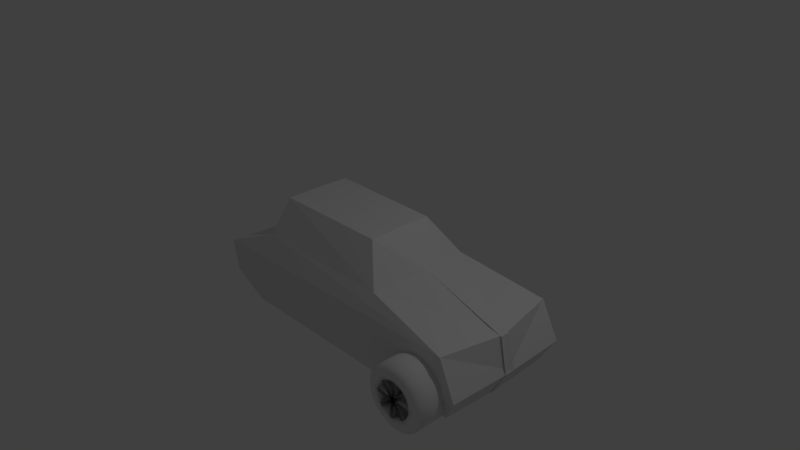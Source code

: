 # Source: car2.blend  (saved by Blender 2.79.0; exported with 4.5.12 LTS)
import bpy
from mathutils import Matrix  # noqa: F401  (used for matrix-valued properties, if any)

bpy.ops.wm.read_factory_settings(use_empty=True)
scene = bpy.context.scene
scene.name = 'Scene'

# ---- collections
col_collection_1 = bpy.data.collections.new('Collection 1'); scene.collection.children.link(col_collection_1)

# ---- materials (node trees are filled in below, after node groups)
mat_material = bpy.data.materials.new('Material')
mat_material.alpha_threshold = 0.0
mat_material.use_transparent_shadow = False
mat_material.roughness = 0.5
mat_material.line_color = (0.0, 0.0, 0.0, 1.0)

# ---- material node trees

# ---- world
world_world = bpy.data.worlds.new('World'); scene.world = world_world
world_world.color = (0.05088, 0.05088, 0.05088)
world_world.use_sun_shadow = False
world_world.sun_shadow_jitter_overblur = 0.0
world_world.cycles.sampling_method = 'MANUAL'

# ---- cameras
cam_camera = bpy.data.cameras.new('Camera')
cam_camera.clip_end = 100.0
cam_camera.lens = 35.0
cam_camera.sensor_width = 32.0
cam_camera.sensor_height = 18.0
cam_camera.ortho_scale = 7.314
cam_camera.dof.focus_distance = 0.0
cam_camera.dof.aperture_fstop = 128.0

# ---- lights
light_lamp = bpy.data.lights.new('Lamp', 'POINT')
light_lamp.transmission_factor = 0.0
light_lamp.cutoff_distance = 30.0
light_lamp.energy = 100.0
light_lamp.shadow_buffer_clip_start = 1.001
light_lamp.shadow_soft_size = 0.1
light_lamp.shadow_maximum_resolution = 0.006
light_lamp.use_absolute_resolution = True

# ---- meshes
me_cylinder = bpy.data.meshes.new('Cylinder')
me_cylinder.from_pydata([(-7.105e-15, 0.9967, 0.0), (-7.105e-15, 0.9967, 0.4139), (0.1951, 0.9774, 0.0), (0.1951, 0.9774, 0.4139), (0.3827, 0.9205, 0.0), (0.3827, 0.9205, 0.4139), (0.5556, 0.8281, 0.0), (0.5556, 0.8281, 0.4139), (0.7071, 0.7038, 0.0), (0.7071, 0.7038, 0.4139), (0.8315, 0.5522, 0.0), (0.8315, 0.5522, 0.4139), (0.9239, 0.3793, 0.0), (0.9239, 0.3793, 0.4139), (0.9808, 0.1918, 0.0), (0.9808, 0.1918, 0.4139), (1.0, -0.003337, 0.0), (1.0, -0.003337, 0.4139), (0.9808, -0.1984, 0.0), (0.9808, -0.1984, 0.4139), (0.9239, -0.386, 0.0), (0.9239, -0.386, 0.4139), (0.8315, -0.5589, 0.0), (0.8315, -0.5589, 0.4139), (0.7071, -0.7104, 0.0), (0.7071, -0.7104, 0.4139), (0.5556, -0.8348, 0.0), (0.5556, -0.8348, 0.4139), (0.3827, -0.9272, 0.0), (0.3827, -0.9272, 0.4139), (0.1951, -0.9841, 0.0), (0.1951, -0.9841, 0.4139), (-3.258e-07, -1.003, 0.0), (-3.258e-07, -1.003, 0.4139), (-0.1951, -0.9841, 0.0), (-0.1951, -0.9841, 0.4139), (-0.3827, -0.9272, 0.0), (-0.3827, -0.9272, 0.4139), (-0.5556, -0.8348, 0.0), (-0.5556, -0.8348, 0.4139), (-0.7071, -0.7104, 0.0), (-0.7071, -0.7104, 0.4139), (-0.8315, -0.5589, 0.0), (-0.8315, -0.5589, 0.4139), (-0.9239, -0.386, 0.0), (-0.9239, -0.386, 0.4139), (-0.9808, -0.1984, 0.0), (-0.9808, -0.1984, 0.4139), (-1.0, -0.003336, 0.0), (-1.0, -0.003336, 0.4139), (-0.9808, 0.1918, 0.0), (-0.9808, 0.1918, 0.4139), (-0.9239, 0.3793, 0.0), (-0.9239, 0.3793, 0.4139), (-0.8315, 0.5522, 0.0), (-0.8315, 0.5522, 0.4139), (-0.7071, 0.7038, 0.0), (-0.7071, 0.7038, 0.4139), (-0.5556, 0.8281, 0.0), (-0.5556, 0.8281, 0.4139), (-0.3827, 0.9205, 0.0), (-0.3827, 0.9205, 0.4139), (-0.1951, 0.9774, 0.0), (-0.1951, 0.9774, 0.4139), (2.351e-08, 0.802, 0.525), (0.1565, 0.7866, 0.525), (0.3069, 0.7409, 0.525), (0.4456, 0.6668, 0.525), (0.5671, 0.5671, 0.525), (0.6668, 0.4456, 0.525), (0.7409, 0.3069, 0.525), (0.7866, 0.1565, 0.525), (0.802, -6.342e-08, 0.525), (0.7866, -0.1565, 0.525), (0.7409, -0.3069, 0.525), (0.6668, -0.4456, 0.525), (0.5671, -0.5671, 0.525), (0.4456, -0.6668, 0.525), (0.3069, -0.7409, 0.525), (0.1565, -0.7866, 0.525), (-2.378e-07, -0.802, 0.525), (-0.1565, -0.7866, 0.525), (-0.3069, -0.7409, 0.525), (-0.4456, -0.6668, 0.525), (-0.5671, -0.5671, 0.525), (-0.6668, -0.4456, 0.525), (-0.7409, -0.3069, 0.525), (-0.7866, -0.1565, 0.525), (-0.802, 6.504e-07, 0.525), (-0.7866, 0.1565, 0.525), (-0.7409, 0.3069, 0.525), (-0.6668, 0.4456, 0.525), (-0.5671, 0.5671, 0.525), (-0.4456, 0.6668, 0.525), (-0.3069, 0.7409, 0.525), (-0.1565, 0.7866, 0.525), (4.82e-08, 0.59, 0.525), (0.1151, 0.5786, 0.525), (0.2258, 0.545, 0.525), (0.3278, 0.4905, 0.525), (0.4172, 0.4172, 0.525), (0.4905, 0.3278, 0.525), (0.545, 0.2258, 0.525), (0.5786, 0.1151, 0.525), (0.59, -4.977e-09, 0.525), (0.5786, -0.1151, 0.525), (0.545, -0.2258, 0.525), (0.4905, -0.3278, 0.525), (0.4172, -0.4172, 0.525), (0.3278, -0.4905, 0.525), (0.2258, -0.545, 0.525), (0.1151, -0.5786, 0.525), (-1.44e-07, -0.59, 0.525), (-0.1151, -0.5786, 0.525), (-0.2258, -0.545, 0.525), (-0.3278, -0.4905, 0.525), (-0.4172, -0.4172, 0.525), (-0.4905, -0.3278, 0.525), (-0.545, -0.2258, 0.525), (-0.5786, -0.1151, 0.525), (-0.59, 5.201e-07, 0.525), (-0.5786, 0.1151, 0.525), (-0.545, 0.2258, 0.525), (-0.4905, 0.3278, 0.525), (-0.4172, 0.4172, 0.525), (-0.3278, 0.4905, 0.525), (-0.2258, 0.545, 0.525), (-0.1151, 0.5786, 0.525), (4.82e-08, 0.59, 0.0), (0.1151, 0.5786, 0.0), (0.2258, 0.545, 0.0), (0.3278, 0.4905, 0.0), (0.4172, 0.4172, 0.0), (0.4905, 0.3278, 0.0), (0.545, 0.2258, 0.0), (0.5786, 0.1151, 0.0), (0.59, 3.336e-08, 0.0), (0.5786, -0.1151, 0.0), (0.545, -0.2258, 0.0), (0.4905, -0.3278, 0.0), (0.4172, -0.4172, 0.0), (0.3278, -0.4905, 0.0), (0.2258, -0.545, 0.0), (0.1151, -0.5786, 0.0), (-1.44e-07, -0.59, 0.0), (-0.1151, -0.5786, 0.0), (-0.2258, -0.545, 0.0), (-0.3278, -0.4905, 0.0), (-0.4172, -0.4172, 0.0), (-0.4905, -0.3278, 0.0), (-0.545, -0.2258, 0.0), (-0.5786, -0.1151, 0.0), (-0.59, 5.584e-07, 0.0), (-0.5786, 0.1151, 0.0), (-0.545, 0.2258, 0.0), (-0.4905, 0.3278, 0.0), (-0.4172, 0.4172, 0.0), (-0.3278, 0.4905, 0.0), (-0.2258, 0.545, 0.0), (-0.1151, 0.5786, 0.0)], [], [(0, 1, 3, 2), (2, 3, 5, 4), (4, 5, 7, 6), (6, 7, 9, 8), (8, 9, 11, 10), (10, 11, 13, 12), (12, 13, 15, 14), (14, 15, 17, 16), (16, 17, 19, 18), (18, 19, 21, 20), (20, 21, 23, 22), (22, 23, 25, 24), (24, 25, 27, 26), (26, 27, 29, 28), (28, 29, 31, 30), (30, 31, 33, 32), (32, 33, 35, 34), (34, 35, 37, 36), (36, 37, 39, 38), (38, 39, 41, 40), (40, 41, 43, 42), (42, 43, 45, 44), (44, 45, 47, 46), (46, 47, 49, 48), (48, 49, 51, 50), (50, 51, 53, 52), (52, 53, 55, 54), (54, 55, 57, 56), (56, 57, 59, 58), (58, 59, 61, 60), (15, 13, 70, 71), (60, 61, 63, 62), (62, 63, 1, 0), (59, 57, 92, 93), (33, 31, 79, 80), (51, 49, 88, 89), (7, 5, 66, 67), (25, 23, 75, 76), (43, 41, 84, 85), (61, 59, 93, 94), (17, 15, 71, 72), (35, 33, 80, 81), (53, 51, 89, 90), (9, 7, 67, 68), (27, 25, 76, 77), (45, 43, 85, 86), (63, 61, 94, 95), (19, 17, 72, 73), (37, 35, 81, 82), (55, 53, 90, 91), (11, 9, 68, 69), (29, 27, 77, 78), (47, 45, 86, 87), (3, 1, 64, 65), (1, 63, 95, 64), (21, 19, 73, 74), (39, 37, 82, 83), (57, 55, 91, 92), (13, 11, 69, 70), (31, 29, 78, 79), (49, 47, 87, 88), (5, 3, 65, 66), (23, 21, 74, 75), (41, 39, 83, 84), (82, 81, 113, 114), (69, 68, 100, 101), (64, 95, 127, 96), (83, 82, 114, 115), (70, 69, 101, 102), (84, 83, 115, 116), (71, 70, 102, 103), (85, 84, 116, 117), (72, 71, 103, 104), (86, 85, 117, 118), (73, 72, 104, 105), (87, 86, 118, 119), (74, 73, 105, 106), (88, 87, 119, 120), (75, 74, 106, 107), (89, 88, 120, 121), (76, 75, 107, 108), (90, 89, 121, 122), (77, 76, 108, 109), (91, 90, 122, 123), (78, 77, 109, 110), (65, 64, 96, 97), (92, 91, 123, 124), (79, 78, 110, 111), (66, 65, 97, 98), (93, 92, 124, 125), (80, 79, 111, 112), (67, 66, 98, 99), (94, 93, 125, 126), (81, 80, 112, 113), (68, 67, 99, 100), (95, 94, 126, 127), (117, 116, 148, 149), (104, 103, 135, 136), (118, 117, 149, 150), (105, 104, 136, 137), (119, 118, 150, 151), (106, 105, 137, 138), (120, 119, 151, 152), (107, 106, 138, 139), (121, 120, 152, 153), (108, 107, 139, 140), (122, 121, 153, 154), (109, 108, 140, 141), (123, 122, 154, 155), (110, 109, 141, 142), (97, 96, 128, 129), (124, 123, 155, 156), (111, 110, 142, 143), (98, 97, 129, 130), (125, 124, 156, 157), (112, 111, 143, 144), (99, 98, 130, 131), (126, 125, 157, 158), (113, 112, 144, 145), (100, 99, 131, 132), (127, 126, 158, 159), (114, 113, 145, 146), (101, 100, 132, 133), (96, 127, 159, 128), (115, 114, 146, 147), (102, 101, 133, 134), (116, 115, 147, 148), (103, 102, 134, 135), (96, 111, 112, 127), (127, 112, 144, 159), (111, 96, 128, 143), (108, 123, 124, 107), (103, 104, 119, 120), (99, 100, 115, 116), (123, 108, 140, 155), (107, 124, 156, 139), (120, 103, 135, 152), (119, 104, 136, 151), (99, 116, 148, 131), (115, 100, 132, 147)])
me_cylinder.polygons.foreach_set('use_smooth', [True] * 140)
me_cylinder.use_remesh_preserve_volume = False
me_cylinder.use_remesh_preserve_attributes = False
me_cylinder.use_mirror_vertex_groups = False
me_cylinder.update()
me_cube = bpy.data.meshes.new('Cube')
me_cube.from_pydata([(2.18, 0.06345, -0.972), (2.176, -0.8068, -0.9264), (-1.335, -0.8022, -0.9248), (-1.331, 0.06808, -0.9704), (0.5867, 0.01987, 0.6009), (0.5826, -0.4551, 0.59), (-1.007, -0.4685, 0.6044), (-1.003, 0.006475, 0.6153), (2.397, 0.07166, -0.6007), (2.298, 0.06345, -0.1311), (1.067, 0.0, 0.1907), (2.372, -0.8996, -0.5895), (2.135, -0.8821, -0.1), (0.9111, -0.7342, 0.1156), (-1.694, -0.8956, -0.5625), (-1.884, -0.8336, -0.2051), (-1.113, -0.701, 0.1151), (-1.669, 0.07566, -0.5738), (-1.839, 0.112, -0.2207), (-1.183, 0.0, 0.1029)], [], [(0, 1, 2, 3), (4, 7, 6, 5), (10, 4, 5, 13), (13, 5, 6, 16), (16, 6, 7, 19), (2, 14, 17, 3), (14, 15, 18, 17), (15, 16, 19, 18), (1, 11, 14, 2), (11, 12, 15, 14), (12, 13, 16, 15), (0, 8, 11, 1), (8, 9, 12, 11), (9, 10, 13, 12)])
me_cube.materials.append(mat_material)
me_cube.use_remesh_preserve_volume = False
me_cube.use_remesh_preserve_attributes = False
me_cube.use_mirror_vertex_groups = False
me_cube.update()

# ---- objects
ob_cylinder = bpy.data.objects.new('Cylinder', me_cylinder)
ob_cube = bpy.data.objects.new('Cube', me_cube)
ob_lamp = bpy.data.objects.new('Lamp', light_lamp)
ob_camera = bpy.data.objects.new('Camera', cam_camera)

# ---- transforms, parenting, visibility, modifiers, constraints
ob_cylinder.location = (1.783, -1.025, -0.6704)
ob_cylinder.rotation_euler = (-1.571, -2.22e-16, 2.22e-16)
ob_cylinder.scale = (-0.4266, -0.4266, -0.4266)
ob_cylinder.lineart.crease_threshold = 0.0
_m = ob_cylinder.modifiers.new('Mirror', 'MIRROR')
_m.use_axis = (False, False, True)
_m.use_clip = True
ob_cube.location = (0.0, 0.0, 0.0)
ob_cube.lock_rotations_4d = False
ob_cube.empty_display_type = 'ARROWS'
ob_cube.lineart.crease_threshold = 0.0
_m = ob_cube.modifiers.new('Mirror', 'MIRROR')
_m.use_axis = (False, True, False)
_m.use_clip = True
ob_lamp.location = (4.076, 1.005, 5.904)
ob_lamp.rotation_euler = (0.6503, 0.05522, 1.866)
ob_lamp.lock_rotations_4d = False
ob_lamp.empty_display_type = 'ARROWS'
ob_lamp.color = (0.0, 0.0, 0.0, 0.0)
ob_lamp.lineart.crease_threshold = 0.0
ob_camera.location = (7.481, -6.508, 5.344)
ob_camera.rotation_euler = (1.109, 0.0, 0.8149)
ob_camera.lock_rotations_4d = False
ob_camera.empty_display_type = 'ARROWS'
ob_camera.color = (0.0, 0.0, 0.0, 0.0)
ob_camera.display_type = 'WIRE'
ob_camera.lineart.crease_threshold = 0.0

# ---- collection membership
col_collection_1.objects.link(ob_cylinder)
col_collection_1.objects.link(ob_cube)
col_collection_1.objects.link(ob_lamp)
col_collection_1.objects.link(ob_camera)

# ---- scene / render settings (as saved in the file)
scene.camera = ob_camera
scene.frame_start = 1; scene.frame_end = 250; scene.frame_set(1)
scene.render.engine = 'BLENDER_EEVEE_NEXT'
scene.render.resolution_percentage = 50
scene.render.dither_intensity = 0.0
scene.cycles.use_denoising = False
scene.cycles.samples = 128
scene.cycles.sampling_pattern = 'TABULATED_SOBOL'
scene.cycles.use_adaptive_sampling = False
scene.cycles.use_light_tree = False
scene.cycles.blur_glossy = 0.0
scene.cycles.sample_clamp_indirect = 0.0
scene.view_settings.view_transform = 'Standard'
bpy.context.view_layer.update()
